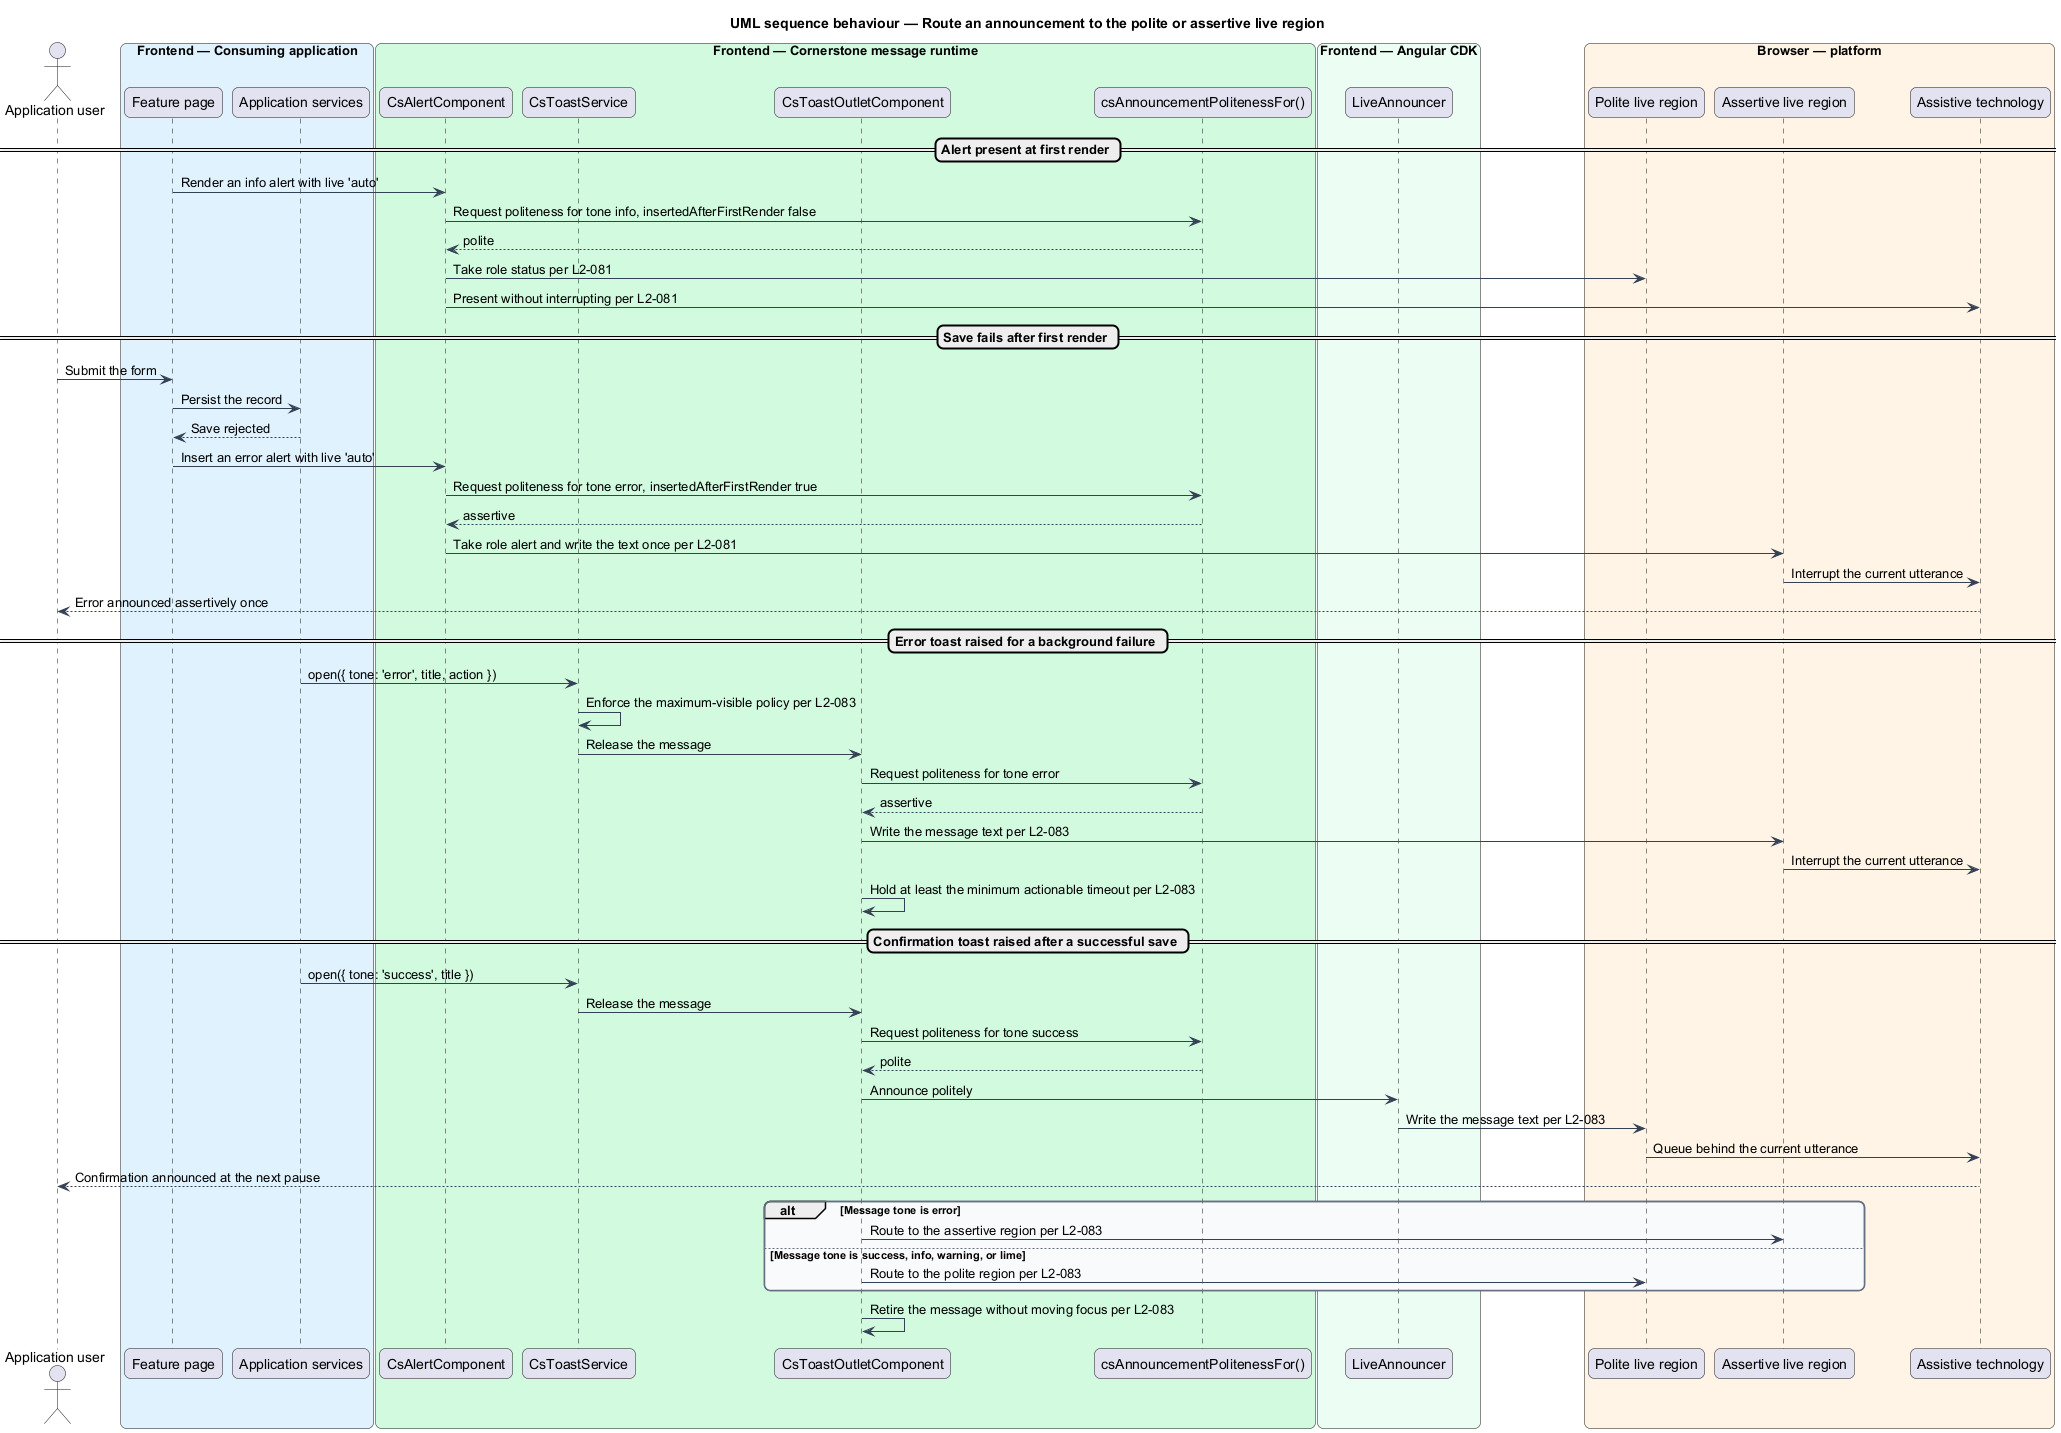

The diagram above was rendered by PlantUML. Its source (embedded in the PNG):
@startuml
title UML sequence behaviour — Route an announcement to the polite or assertive live region
skinparam backgroundColor #FFFFFF
skinparam shadowing false
skinparam roundcorner 12
skinparam defaultFontName Arial
skinparam ArrowColor #344054
skinparam rectangle {
  BorderColor #344054
  FontColor #101828
}
skinparam package {
  BorderColor #667085
  FontColor #101828
  BackgroundColor #F9FAFB
}
actor "Application user" as user
box "Frontend — Consuming application" #E0F2FE
  participant "Feature page" as page
  participant "Application services" as svc
end box
box "Frontend — Cornerstone message runtime" #D1FADF
  participant "CsAlertComponent" as alert
  participant "CsToastService" as toasts
  participant "CsToastOutletComponent" as outlet
  participant "csAnnouncementPolitenessFor()" as policy
end box
box "Frontend — Angular CDK" #ECFDF3
  participant "LiveAnnouncer" as announcer
end box
box "Browser — platform" #FFF4E5
  participant "Polite live region" as polite
  participant "Assertive live region" as assertive
  participant "Assistive technology" as at
end box

== Alert present at first render ==
page -> alert : Render an info alert with live 'auto'
alert -> policy : Request politeness for tone info, insertedAfterFirstRender false
policy --> alert : polite
alert -> polite : Take role status per L2-081
alert -> at : Present without interrupting per L2-081

== Save fails after first render ==
user -> page : Submit the form
page -> svc : Persist the record
svc --> page : Save rejected
page -> alert : Insert an error alert with live 'auto'
alert -> policy : Request politeness for tone error, insertedAfterFirstRender true
policy --> alert : assertive
alert -> assertive : Take role alert and write the text once per L2-081
assertive -> at : Interrupt the current utterance
at --> user : Error announced assertively once

== Error toast raised for a background failure ==
svc -> toasts : open({ tone: 'error', title, action })
toasts -> toasts : Enforce the maximum-visible policy per L2-083
toasts -> outlet : Release the message
outlet -> policy : Request politeness for tone error
policy --> outlet : assertive
outlet -> assertive : Write the message text per L2-083
assertive -> at : Interrupt the current utterance
outlet -> outlet : Hold at least the minimum actionable timeout per L2-083

== Confirmation toast raised after a successful save ==
svc -> toasts : open({ tone: 'success', title })
toasts -> outlet : Release the message
outlet -> policy : Request politeness for tone success
policy --> outlet : polite
outlet -> announcer : Announce politely
announcer -> polite : Write the message text per L2-083
polite -> at : Queue behind the current utterance
at --> user : Confirmation announced at the next pause

alt Message tone is error
  outlet -> assertive : Route to the assertive region per L2-083
else Message tone is success, info, warning, or lime
  outlet -> polite : Route to the polite region per L2-083
end

outlet -> outlet : Retire the message without moving focus per L2-083
@enduml